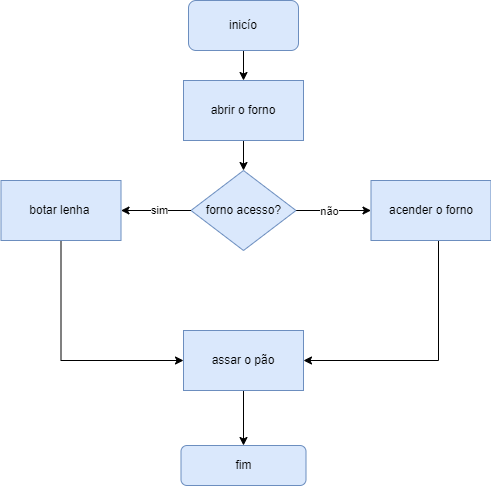

The diagram above was exported from draw.io. Its source (the exported page's mxGraphModel, read from the mxfile embedded in the PNG):
<mxGraphModel dx="1102" dy="614" grid="1" gridSize="10" guides="1" tooltips="1" connect="1" arrows="1" fold="1" page="1" pageScale="1" pageWidth="827" pageHeight="1169" math="0" shadow="0">
  <root>
    <mxCell id="0" />
    <mxCell id="1" parent="0" />
    <mxCell id="1BNM760uW3bT-Bd71895-15" value="" style="edgeStyle=orthogonalEdgeStyle;rounded=0;orthogonalLoop=1;jettySize=auto;html=1;" edge="1" parent="1" source="1BNM760uW3bT-Bd71895-1" target="1BNM760uW3bT-Bd71895-3">
      <mxGeometry relative="1" as="geometry" />
    </mxCell>
    <mxCell id="1BNM760uW3bT-Bd71895-1" value="inicío" style="rounded=1;whiteSpace=wrap;html=1;fillColor=#dae8fc;strokeColor=#6c8ebf;" vertex="1" parent="1">
      <mxGeometry x="320" y="120" width="110" height="50" as="geometry" />
    </mxCell>
    <mxCell id="1BNM760uW3bT-Bd71895-16" value="" style="edgeStyle=orthogonalEdgeStyle;rounded=0;orthogonalLoop=1;jettySize=auto;html=1;" edge="1" parent="1" source="1BNM760uW3bT-Bd71895-3" target="1BNM760uW3bT-Bd71895-4">
      <mxGeometry relative="1" as="geometry" />
    </mxCell>
    <mxCell id="1BNM760uW3bT-Bd71895-3" value="abrir o forno" style="rounded=0;whiteSpace=wrap;html=1;fillColor=#dae8fc;strokeColor=#6c8ebf;" vertex="1" parent="1">
      <mxGeometry x="315" y="200" width="120" height="60" as="geometry" />
    </mxCell>
    <mxCell id="1BNM760uW3bT-Bd71895-7" value="" style="edgeStyle=orthogonalEdgeStyle;rounded=0;orthogonalLoop=1;jettySize=auto;html=1;startArrow=none;" edge="1" parent="1" target="1BNM760uW3bT-Bd71895-6">
      <mxGeometry relative="1" as="geometry">
        <mxPoint x="272.5" y="330" as="sourcePoint" />
        <Array as="points">
          <mxPoint x="290" y="330" />
        </Array>
      </mxGeometry>
    </mxCell>
    <mxCell id="1BNM760uW3bT-Bd71895-9" value="" style="edgeStyle=orthogonalEdgeStyle;rounded=0;orthogonalLoop=1;jettySize=auto;html=1;" edge="1" parent="1" source="1BNM760uW3bT-Bd71895-4" target="1BNM760uW3bT-Bd71895-8">
      <mxGeometry relative="1" as="geometry">
        <Array as="points">
          <mxPoint x="470" y="330" />
          <mxPoint x="470" y="330" />
        </Array>
      </mxGeometry>
    </mxCell>
    <mxCell id="1BNM760uW3bT-Bd71895-4" value="forno acesso?" style="rhombus;whiteSpace=wrap;html=1;fillColor=#dae8fc;strokeColor=#6c8ebf;" vertex="1" parent="1">
      <mxGeometry x="322.5" y="290" width="105" height="80" as="geometry" />
    </mxCell>
    <mxCell id="1BNM760uW3bT-Bd71895-12" style="edgeStyle=orthogonalEdgeStyle;rounded=0;orthogonalLoop=1;jettySize=auto;html=1;" edge="1" parent="1" source="1BNM760uW3bT-Bd71895-6" target="1BNM760uW3bT-Bd71895-11">
      <mxGeometry relative="1" as="geometry">
        <Array as="points">
          <mxPoint x="193" y="480" />
        </Array>
      </mxGeometry>
    </mxCell>
    <mxCell id="1BNM760uW3bT-Bd71895-6" value="botar lenha&amp;nbsp;" style="whiteSpace=wrap;html=1;fillColor=#dae8fc;strokeColor=#6c8ebf;" vertex="1" parent="1">
      <mxGeometry x="132.5" y="300" width="120" height="60" as="geometry" />
    </mxCell>
    <mxCell id="1BNM760uW3bT-Bd71895-14" value="" style="edgeStyle=orthogonalEdgeStyle;rounded=0;orthogonalLoop=1;jettySize=auto;html=1;" edge="1" parent="1" source="1BNM760uW3bT-Bd71895-8" target="1BNM760uW3bT-Bd71895-11">
      <mxGeometry relative="1" as="geometry">
        <Array as="points">
          <mxPoint x="570" y="480" />
        </Array>
      </mxGeometry>
    </mxCell>
    <mxCell id="1BNM760uW3bT-Bd71895-8" value="acender o forno" style="whiteSpace=wrap;html=1;fillColor=#dae8fc;strokeColor=#6c8ebf;" vertex="1" parent="1">
      <mxGeometry x="502.5" y="300" width="120" height="60" as="geometry" />
    </mxCell>
    <mxCell id="1BNM760uW3bT-Bd71895-18" value="" style="edgeStyle=orthogonalEdgeStyle;rounded=0;orthogonalLoop=1;jettySize=auto;html=1;" edge="1" parent="1" source="1BNM760uW3bT-Bd71895-11" target="1BNM760uW3bT-Bd71895-17">
      <mxGeometry relative="1" as="geometry" />
    </mxCell>
    <mxCell id="1BNM760uW3bT-Bd71895-11" value="assar o pão" style="rounded=0;whiteSpace=wrap;html=1;fillColor=#dae8fc;strokeColor=#6c8ebf;" vertex="1" parent="1">
      <mxGeometry x="315" y="450" width="120" height="60" as="geometry" />
    </mxCell>
    <mxCell id="1BNM760uW3bT-Bd71895-17" value="fim" style="rounded=1;whiteSpace=wrap;html=1;fillColor=#dae8fc;strokeColor=#6c8ebf;" vertex="1" parent="1">
      <mxGeometry x="312.5" y="565" width="125" height="40" as="geometry" />
    </mxCell>
    <mxCell id="1BNM760uW3bT-Bd71895-22" value="" style="edgeStyle=orthogonalEdgeStyle;rounded=0;orthogonalLoop=1;jettySize=auto;html=1;endArrow=none;" edge="1" parent="1" source="1BNM760uW3bT-Bd71895-4">
      <mxGeometry relative="1" as="geometry">
        <mxPoint x="322.5" y="330" as="sourcePoint" />
        <mxPoint x="312.5" y="330" as="targetPoint" />
        <Array as="points">
          <mxPoint x="290" y="330" />
        </Array>
      </mxGeometry>
    </mxCell>
    <mxCell id="1BNM760uW3bT-Bd71895-27" value="não" style="edgeLabel;html=1;align=center;verticalAlign=middle;resizable=0;points=[];" vertex="1" connectable="0" parent="1BNM760uW3bT-Bd71895-22">
      <mxGeometry x="0.3273" y="4" relative="1" as="geometry">
        <mxPoint x="166" y="4" as="offset" />
      </mxGeometry>
    </mxCell>
    <mxCell id="1BNM760uW3bT-Bd71895-29" value="sim" style="edgeLabel;html=1;align=center;verticalAlign=middle;resizable=0;points=[];" vertex="1" connectable="0" parent="1BNM760uW3bT-Bd71895-22">
      <mxGeometry x="0.4" y="1" relative="1" as="geometry">
        <mxPoint x="-6" as="offset" />
      </mxGeometry>
    </mxCell>
  </root>
</mxGraphModel>